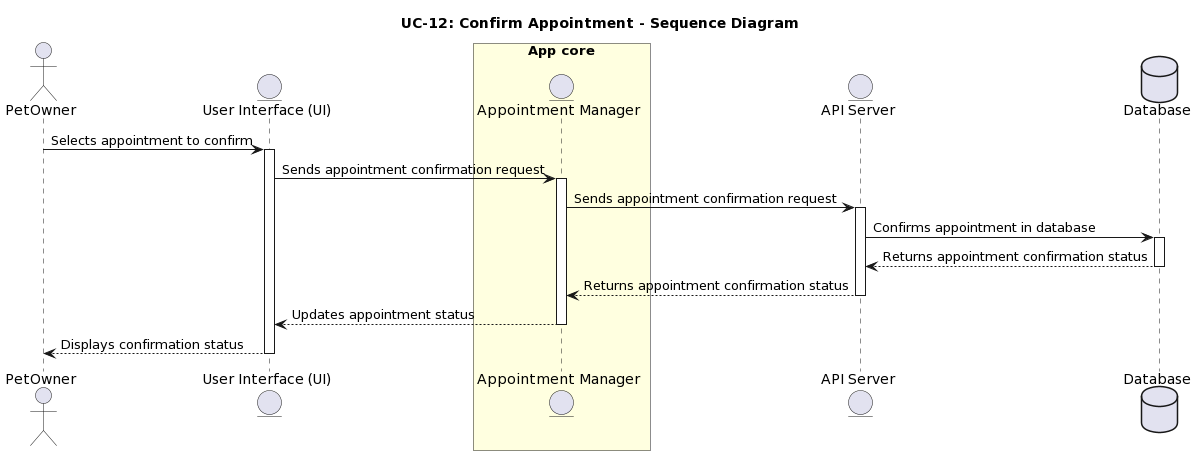

The diagram above was rendered by PlantUML. Its source (embedded in the PNG):
@startuml
title: UC-12: Confirm Appointment - Sequence Diagram
actor PetOwner
entity "User Interface (UI)" as UI
box "App core" #LightYellow
  entity "Appointment Manager" as AppCore
end box
entity "API Server" as API
database "Database" as DB

PetOwner -> UI : Selects appointment to confirm
activate UI

UI -> AppCore : Sends appointment confirmation request
activate AppCore

AppCore -> API : Sends appointment confirmation request
activate API

API -> DB : Confirms appointment in database
activate DB

DB --> API : Returns appointment confirmation status
deactivate DB

API --> AppCore : Returns appointment confirmation status
deactivate API

AppCore --> UI : Updates appointment status
deactivate AppCore

UI --> PetOwner : Displays confirmation status
deactivate UI
@enduml